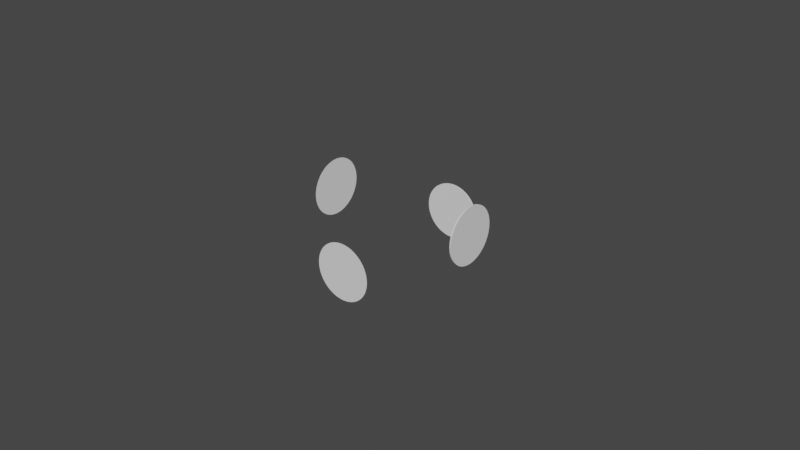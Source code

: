 # Source: fromcones.blend  (saved by Blender 3.5.8; exported with 4.5.12 LTS)
import bpy
from mathutils import Matrix  # noqa: F401  (used for matrix-valued properties, if any)

bpy.ops.wm.read_factory_settings(use_empty=True)
scene = bpy.context.scene
scene.name = 'Scene'

# ---- collections
col_collection = bpy.data.collections.new('Collection'); scene.collection.children.link(col_collection)

# ---- node groups
ng_geometry_nodes = bpy.data.node_groups.new('Geometry Nodes', 'GeometryNodeTree')
_s = ng_geometry_nodes.interface.new_socket(name='Geometry', in_out='OUTPUT', socket_type='NodeSocketGeometry')
_s = ng_geometry_nodes.interface.new_socket(name='Geometry', in_out='INPUT', socket_type='NodeSocketGeometry')
ng_geometry_nodes.is_modifier = True
_N = ng_geometry_nodes.nodes; _L = ng_geometry_nodes.links
n0 = _N.new('ShaderNodeValue'); n0.name = 'Value'; n0.location = (-529, -356)
n0.outputs[0].default_value = 0.025
n1 = _N.new('GeometryNodeTransform'); n1.name = 'Transform Geometry.003'; n1.location = (933, -84)
n1.inputs[2].default_value = (0.0, 1.571, 0.0)
n2 = _N.new('GeometryNodeTransform'); n2.name = 'Transform Geometry.004'; n2.location = (740, -348)
n2.inputs[1].default_value = (-0.025, 0.0, 0.0)
n2.inputs[2].default_value = (0.0, 1.571, 0.0)
n3 = _N.new('GeometryNodeJoinGeometry'); n3.name = 'Join Geometry.001'; n3.location = (960, -449)
n4 = _N.new('GeometryNodeMeshCylinder'); n4.name = 'Cylinder'; n4.location = (-579, 558)
n4.inputs[0].default_value = 128
n4.inputs[3].default_value = 0.009
n4.inputs[4].default_value = 0.004
n5 = _N.new('GeometryNodeTransform'); n5.name = 'Transform Geometry.006'; n5.location = (-359, 492)
n5.inputs[1].default_value = (0.0, 0.0, 0.002)
n6 = _N.new('GeometryNodeMeshCone'); n6.name = 'Cone.001'; n6.location = (231, -365)
n6.inputs[4].default_value = 0.025
n6.inputs[5].default_value = 0.025
n7 = _N.new('GeometryNodeMeshCube'); n7.name = 'Cube'; n7.location = (-97, 770)
n7.inputs[0].default_value = (0.05, 0.05, 0.05)
n8 = _N.new('GeometryNodeTransform'); n8.name = 'Transform Geometry.007'; n8.location = (-145, 591)
n8.inputs[1].default_value = (0.0, 0.0, 0.021)
n8.inputs[3].default_value = (1.0, 1.0, 1.01)
n9 = _N.new('GeometryNodeMeshBoolean'); n9.name = 'Mesh Boolean.002'; n9.location = (437, 735)
n9.solver = 'EXACT'
n9.inputs[2].default_value = True
n9.inputs[3].default_value = True
n10 = _N.new('GeometryNodeJoinGeometry'); n10.name = 'Join Geometry.002'; n10.location = (33, 546)
n11 = _N.new('GeometryNodeMeshBoolean'); n11.name = 'Mesh Boolean.003'; n11.location = (544, -166)
n11.solver = 'EXACT'
n12 = _N.new('NodeReroute'); n12.name = 'Reroute'; n12.location = (-269, 61)
n12.width = 16
n12.socket_idname = 'NodeSocketGeometry'
n13 = _N.new('GeometryNodeTransform'); n13.name = 'Transform Geometry.005'; n13.location = (667, -672)
n13.inputs[1].default_value = (0.025, 0.0, 0.0)
n13.inputs[2].default_value = (0.0, -1.571, 0.0)
n14 = _N.new('NodeReroute'); n14.name = 'Reroute.001'; n14.location = (678, -443)
n14.width = 16
n14.socket_idname = 'NodeSocketGeometry'
n15 = _N.new('GeometryNodeTransform'); n15.name = 'Transform Geometry.010'; n15.location = (451, -347)
n15.inputs[2].default_value = (0.0, 0.0, 0.7854)
n16 = _N.new('GeometryNodeTransform'); n16.name = 'Transform Geometry.001'; n16.location = (18, -314)
n16.inputs[2].default_value = (0.0, -1.571, 0.0)
n17 = _N.new('GeometryNodeTransform'); n17.name = 'Transform Geometry.008'; n17.location = (-30, 419)
n17.inputs[1].default_value = (0.0, 0.0, -0.021)
n17.inputs[2].default_value = (0.0, 3.142, 0.0)
n17.inputs[3].default_value = (1.0, 1.0, 1.1)
n18 = _N.new('FunctionNodeInputInt'); n18.name = 'Integer'; n18.location = (-1355, -44)
n18.integer = 128
n18.outputs[0].default_value = 0
n19 = _N.new('GeometryNodeJoinGeometry'); n19.name = 'Join Geometry'; n19.location = (369, -93)
n20 = _N.new('GeometryNodeMeshCone'); n20.name = 'Cone'; n20.location = (-1099, 74)
n20.inputs[4].default_value = 0.025
n20.inputs[5].default_value = 0.025
n21 = _N.new('GeometryNodeTransform'); n21.name = 'Transform Geometry.011'; n21.location = (-792, 87)
n21.inputs[1].default_value = (0.0, 0.0, -0.025)
n22 = _N.new('GeometryNodeTransform'); n22.name = 'Transform Geometry.009'; n22.location = (-518, 79)
n22.inputs[2].default_value = (0.0, 0.0, 0.7854)
n22.inputs[3].default_value = (4.6, 4.6, 4.6)
n23 = _N.new('GeometryNodeTransform'); n23.name = 'Transform Geometry'; n23.location = (-9, -2)
n23.inputs[2].default_value = (0.0, 1.571, 0.0)
n24 = _N.new('GeometryNodeTransform'); n24.name = 'Transform Geometry.002'; n24.location = (297, 274)
n24.inputs[1].default_value = (0.0, -0.0125, 0.0)
n24.inputs[3].default_value = (1.0, 0.5, 1.0)
n25 = _N.new('GeometryNodeMeshBoolean'); n25.name = 'Mesh Boolean'; n25.location = (734, 220)
n25.solver = 'EXACT'
n25.inputs[2].default_value = True
n25.inputs[3].default_value = True
n26 = _N.new('GeometryNodeMeshBoolean'); n26.name = 'Mesh Boolean.001'; n26.location = (1316, 152)
n26.operation = 'UNION'
n26.solver = 'EXACT'
n26.inputs[2].default_value = True
n26.inputs[3].default_value = True
n27 = _N.new('NodeGroupOutput'); n27.name = 'Group Output'; n27.location = (2196, 56)
n28 = _N.new('GeometryNodeJoinGeometry'); n28.name = 'Join Geometry.003'; n28.location = (1976, 178)
n29 = _N.new('GeometryNodeMeshBoolean'); n29.name = 'Mesh Boolean.004'; n29.location = (1536, 123)
n29.solver = 'EXACT'
n29.inputs[2].default_value = True
n29.inputs[3].default_value = True
n30 = _N.new('GeometryNodeTransform'); n30.name = 'Transform Geometry.012'; n30.location = (1768, 286)
n30.inputs[1].default_value = (0.0, 0.01, 0.0)
n30.inputs[2].default_value = (0.0, 1.571, 3.142)
_L.new(n12.outputs[0], n23.inputs[0])
_L.new(n24.outputs[0], n25.inputs[0])
_L.new(n23.outputs[0], n19.inputs[0])
_L.new(n12.outputs[0], n16.inputs[0])
_L.new(n16.outputs[0], n19.inputs[0])
_L.new(n19.outputs[0], n25.inputs[1])
_L.new(n7.outputs[0], n24.inputs[0])
_L.new(n25.outputs[0], n26.inputs[0])
_L.new(n25.outputs[0], n26.inputs[1])
_L.new(n1.outputs[0], n26.inputs[1])
_L.new(n2.outputs[0], n3.inputs[0])
_L.new(n13.outputs[0], n3.inputs[0])
_L.new(n14.outputs[0], n2.inputs[0])
_L.new(n3.outputs[0], n1.inputs[0])
_L.new(n18.outputs[0], n6.inputs[0])
_L.new(n18.outputs[0], n20.inputs[0])
_L.new(n4.outputs[0], n5.inputs[0])
_L.new(n14.outputs[0], n13.inputs[0])
_L.new(n5.outputs[0], n8.inputs[0])
_L.new(n8.outputs[0], n10.inputs[0])
_L.new(n5.outputs[0], n17.inputs[0])
_L.new(n17.outputs[0], n10.inputs[0])
_L.new(n26.outputs[0], n29.inputs[1])
_L.new(n10.outputs[0], n29.inputs[1])
_L.new(n22.outputs[0], n12.inputs[0])
_L.new(n21.outputs[0], n22.inputs[0])
_L.new(n15.outputs[0], n14.inputs[0])
_L.new(n6.outputs[0], n15.inputs[0])
_L.new(n20.outputs[0], n21.inputs[0])
_L.new(n28.outputs[0], n27.inputs[0])
_L.new(n29.outputs[0], n30.inputs[0])
_L.new(n30.outputs[0], n28.inputs[0])
_L.new(n29.outputs[0], n28.inputs[0])
n27.is_active_output = True

# ---- world
world_world = bpy.data.worlds.new('World'); scene.world = world_world
world_world.use_nodes = True; world_world.node_tree.nodes.clear()
_N = world_world.node_tree.nodes; _L = world_world.node_tree.links
n0 = _N.new('ShaderNodeOutputWorld'); n0.name = 'World Output'; n0.location = (300, 300)
n1 = _N.new('ShaderNodeBackground'); n1.name = 'Background'; n1.location = (10, 300)
n1.inputs[0].default_value = (0.05088, 0.05088, 0.05088, 1.0)
_L.new(n1.outputs[0], n0.inputs[0])
n0.is_active_output = True
world_world.color = (0.05088, 0.05088, 0.05088)
world_world.use_sun_shadow = False
world_world.sun_shadow_jitter_overblur = 0.0

# ---- meshes
me_plane = bpy.data.meshes.new('Plane')
me_plane.from_pydata([(-1.0, -1.0, 0.0), (1.0, -1.0, 0.0), (-1.0, 1.0, 0.0), (1.0, 1.0, 0.0)], [], [(0, 1, 3, 2)])
_uv = me_plane.uv_layers.new(name='UVMap')
_uv.uv.foreach_set('vector', [0.0, 0.0, 1.0, 0.0, 1.0, 1.0, 0.0, 1.0])
me_plane.update()

# ---- objects
ob_plane = bpy.data.objects.new('Plane', me_plane)

# ---- transforms, parenting, visibility, modifiers, constraints
ob_plane.location = (0.0, 0.0, 0.0)
ob_plane.rotation_euler = (1.571, -0.0, 0.0)
_m = ob_plane.modifiers.new('GeometryNodes', 'NODES')
_m.node_group = ng_geometry_nodes

# ---- collection membership
col_collection.objects.link(ob_plane)

# ---- scene / render settings (as saved in the file)
scene.frame_start = 1; scene.frame_end = 250; scene.frame_set(1)
scene.render.engine = 'BLENDER_EEVEE_NEXT'
scene.cycles.sampling_pattern = 'TABULATED_SOBOL'
scene.view_settings.view_transform = 'Filmic'
bpy.context.view_layer.update()

# ---- added for rendering (the .blend has no active camera and no usable light): camera, sun
cam_auto = bpy.data.cameras.new('AutoCamera')
cam_auto.lens = 50.0
cam_auto.sensor_width = 36.0
cam_auto.clip_end = 1000.0
ob_auto_camera = bpy.data.objects.new('AutoCamera', cam_auto)
scene.collection.objects.link(ob_auto_camera)
ob_auto_camera.location = (0.185045, -0.222054, 0.153036)
ob_auto_camera.rotation_euler = (1.09748, -7.21219e-08, 0.694738)
scene.camera = ob_auto_camera
light_auto_sun = bpy.data.lights.new('AutoSun', 'SUN')
light_auto_sun.energy = 3.0
light_auto_sun.angle = 0.0523599
ob_auto_sun = bpy.data.objects.new('AutoSun', light_auto_sun)
scene.collection.objects.link(ob_auto_sun)
ob_auto_sun.rotation_euler = (0.872665, 0.174533, 0.523599)
bpy.context.view_layer.update()
